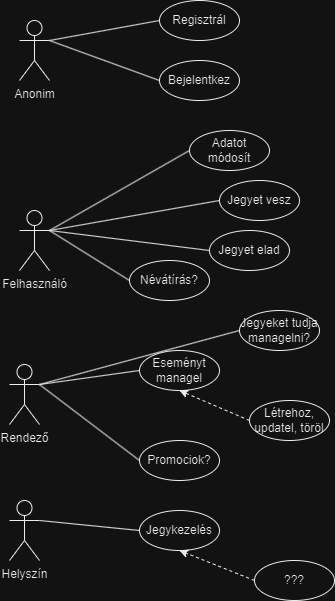

The diagram above was exported from draw.io. Its source (the exported page's mxGraphModel, read from the mxfile embedded in the PNG):
<mxGraphModel dx="1050" dy="542" grid="1" gridSize="10" guides="1" tooltips="1" connect="1" arrows="1" fold="1" page="1" pageScale="1" pageWidth="1169" pageHeight="827" math="0" shadow="0">
  <root>
    <mxCell id="0" />
    <mxCell id="1" parent="0" />
    <mxCell id="09Qb7z0ETwTrl_jfrOsJ-1" value="Felhasználó" style="shape=umlActor;verticalLabelPosition=bottom;verticalAlign=top;html=1;outlineConnect=0;labelBackgroundColor=none;rounded=0;" parent="1" vertex="1">
      <mxGeometry x="120" y="260" width="30" height="60" as="geometry" />
    </mxCell>
    <mxCell id="09Qb7z0ETwTrl_jfrOsJ-2" value="Anonim" style="shape=umlActor;verticalLabelPosition=bottom;verticalAlign=top;html=1;outlineConnect=0;labelBackgroundColor=none;rounded=0;" parent="1" vertex="1">
      <mxGeometry x="120" y="70" width="30" height="60" as="geometry" />
    </mxCell>
    <mxCell id="09Qb7z0ETwTrl_jfrOsJ-4" value="Regisztrál" style="ellipse;whiteSpace=wrap;html=1;labelBackgroundColor=none;rounded=0;" parent="1" vertex="1">
      <mxGeometry x="260" y="50" width="80" height="40" as="geometry" />
    </mxCell>
    <mxCell id="09Qb7z0ETwTrl_jfrOsJ-5" value="Bejelentkez" style="ellipse;whiteSpace=wrap;html=1;labelBackgroundColor=none;rounded=0;" parent="1" vertex="1">
      <mxGeometry x="260" y="110" width="80" height="40" as="geometry" />
    </mxCell>
    <mxCell id="09Qb7z0ETwTrl_jfrOsJ-6" value="" style="endArrow=none;html=1;rounded=0;entryX=1;entryY=0.3333333333333333;entryDx=0;entryDy=0;entryPerimeter=0;exitX=0;exitY=0.5;exitDx=0;exitDy=0;labelBackgroundColor=none;fontColor=default;" parent="1" source="09Qb7z0ETwTrl_jfrOsJ-4" target="09Qb7z0ETwTrl_jfrOsJ-2" edge="1">
      <mxGeometry width="50" height="50" relative="1" as="geometry">
        <mxPoint x="130" y="290" as="sourcePoint" />
        <mxPoint x="180" y="240" as="targetPoint" />
      </mxGeometry>
    </mxCell>
    <mxCell id="09Qb7z0ETwTrl_jfrOsJ-7" value="" style="endArrow=none;html=1;rounded=0;exitX=0;exitY=0.5;exitDx=0;exitDy=0;entryX=1;entryY=0.3333333333333333;entryDx=0;entryDy=0;entryPerimeter=0;labelBackgroundColor=none;fontColor=default;" parent="1" source="09Qb7z0ETwTrl_jfrOsJ-5" target="09Qb7z0ETwTrl_jfrOsJ-2" edge="1">
      <mxGeometry width="50" height="50" relative="1" as="geometry">
        <mxPoint x="270" y="80" as="sourcePoint" />
        <mxPoint x="160" y="100" as="targetPoint" />
      </mxGeometry>
    </mxCell>
    <mxCell id="09Qb7z0ETwTrl_jfrOsJ-8" value="Jegyet vesz" style="ellipse;whiteSpace=wrap;html=1;labelBackgroundColor=none;rounded=0;" parent="1" vertex="1">
      <mxGeometry x="320" y="230" width="80" height="40" as="geometry" />
    </mxCell>
    <mxCell id="09Qb7z0ETwTrl_jfrOsJ-9" value="Jegyet elad" style="ellipse;whiteSpace=wrap;html=1;labelBackgroundColor=none;rounded=0;" parent="1" vertex="1">
      <mxGeometry x="310" y="280" width="80" height="40" as="geometry" />
    </mxCell>
    <mxCell id="09Qb7z0ETwTrl_jfrOsJ-10" value="Névátírás?" style="ellipse;whiteSpace=wrap;html=1;labelBackgroundColor=none;rounded=0;" parent="1" vertex="1">
      <mxGeometry x="230" y="310" width="80" height="40" as="geometry" />
    </mxCell>
    <mxCell id="09Qb7z0ETwTrl_jfrOsJ-11" value="Rendező" style="shape=umlActor;verticalLabelPosition=bottom;verticalAlign=top;html=1;outlineConnect=0;labelBackgroundColor=none;rounded=0;" parent="1" vertex="1">
      <mxGeometry x="110" y="414" width="30" height="60" as="geometry" />
    </mxCell>
    <mxCell id="09Qb7z0ETwTrl_jfrOsJ-12" value="" style="endArrow=none;html=1;rounded=0;exitX=0;exitY=0.5;exitDx=0;exitDy=0;entryX=1;entryY=0.3333333333333333;entryDx=0;entryDy=0;entryPerimeter=0;labelBackgroundColor=none;fontColor=default;" parent="1" source="09Qb7z0ETwTrl_jfrOsJ-8" target="09Qb7z0ETwTrl_jfrOsJ-1" edge="1">
      <mxGeometry width="50" height="50" relative="1" as="geometry">
        <mxPoint x="270" y="140" as="sourcePoint" />
        <mxPoint x="160" y="100" as="targetPoint" />
      </mxGeometry>
    </mxCell>
    <mxCell id="09Qb7z0ETwTrl_jfrOsJ-13" value="" style="endArrow=none;html=1;rounded=0;exitX=0;exitY=0.5;exitDx=0;exitDy=0;entryX=1;entryY=0.3333333333333333;entryDx=0;entryDy=0;entryPerimeter=0;labelBackgroundColor=none;fontColor=default;" parent="1" source="09Qb7z0ETwTrl_jfrOsJ-9" target="09Qb7z0ETwTrl_jfrOsJ-1" edge="1">
      <mxGeometry width="50" height="50" relative="1" as="geometry">
        <mxPoint x="240" y="240" as="sourcePoint" />
        <mxPoint x="160" y="290" as="targetPoint" />
      </mxGeometry>
    </mxCell>
    <mxCell id="09Qb7z0ETwTrl_jfrOsJ-14" value="" style="endArrow=none;html=1;rounded=0;exitX=0;exitY=0.5;exitDx=0;exitDy=0;entryX=1;entryY=0.3333333333333333;entryDx=0;entryDy=0;entryPerimeter=0;labelBackgroundColor=none;fontColor=default;" parent="1" source="09Qb7z0ETwTrl_jfrOsJ-10" target="09Qb7z0ETwTrl_jfrOsJ-1" edge="1">
      <mxGeometry width="50" height="50" relative="1" as="geometry">
        <mxPoint x="250" y="250" as="sourcePoint" />
        <mxPoint x="170" y="300" as="targetPoint" />
      </mxGeometry>
    </mxCell>
    <mxCell id="09Qb7z0ETwTrl_jfrOsJ-15" value="Eseményt managel" style="ellipse;whiteSpace=wrap;html=1;labelBackgroundColor=none;rounded=0;" parent="1" vertex="1">
      <mxGeometry x="240" y="400" width="80" height="40" as="geometry" />
    </mxCell>
    <mxCell id="09Qb7z0ETwTrl_jfrOsJ-16" value="" style="endArrow=none;html=1;rounded=0;exitX=0;exitY=0.5;exitDx=0;exitDy=0;entryX=1;entryY=0.3333333333333333;entryDx=0;entryDy=0;entryPerimeter=0;labelBackgroundColor=none;fontColor=default;" parent="1" source="09Qb7z0ETwTrl_jfrOsJ-15" target="09Qb7z0ETwTrl_jfrOsJ-11" edge="1">
      <mxGeometry width="50" height="50" relative="1" as="geometry">
        <mxPoint x="240" y="340" as="sourcePoint" />
        <mxPoint x="160" y="290" as="targetPoint" />
      </mxGeometry>
    </mxCell>
    <mxCell id="09Qb7z0ETwTrl_jfrOsJ-17" value="" style="endArrow=classic;html=1;rounded=0;entryX=0.5;entryY=1;entryDx=0;entryDy=0;exitX=0;exitY=0.5;exitDx=0;exitDy=0;dashed=1;labelBackgroundColor=none;fontColor=default;" parent="1" source="09Qb7z0ETwTrl_jfrOsJ-19" target="09Qb7z0ETwTrl_jfrOsJ-15" edge="1">
      <mxGeometry width="50" height="50" relative="1" as="geometry">
        <mxPoint x="320" y="480" as="sourcePoint" />
        <mxPoint x="310" y="460" as="targetPoint" />
      </mxGeometry>
    </mxCell>
    <mxCell id="09Qb7z0ETwTrl_jfrOsJ-19" value="Létrehoz, updatel, töröl" style="ellipse;whiteSpace=wrap;html=1;labelBackgroundColor=none;rounded=0;" parent="1" vertex="1">
      <mxGeometry x="350" y="450" width="80" height="40" as="geometry" />
    </mxCell>
    <mxCell id="09Qb7z0ETwTrl_jfrOsJ-20" value="Promociok?" style="ellipse;whiteSpace=wrap;html=1;labelBackgroundColor=none;rounded=0;" parent="1" vertex="1">
      <mxGeometry x="240" y="490" width="80" height="40" as="geometry" />
    </mxCell>
    <mxCell id="09Qb7z0ETwTrl_jfrOsJ-21" value="" style="endArrow=none;html=1;rounded=0;exitX=0;exitY=0.5;exitDx=0;exitDy=0;entryX=1;entryY=0.3333333333333333;entryDx=0;entryDy=0;entryPerimeter=0;labelBackgroundColor=none;fontColor=default;" parent="1" source="09Qb7z0ETwTrl_jfrOsJ-20" target="09Qb7z0ETwTrl_jfrOsJ-11" edge="1">
      <mxGeometry width="50" height="50" relative="1" as="geometry">
        <mxPoint x="250" y="430" as="sourcePoint" />
        <mxPoint x="150" y="444" as="targetPoint" />
      </mxGeometry>
    </mxCell>
    <mxCell id="09Qb7z0ETwTrl_jfrOsJ-22" value="Adatot módosít" style="ellipse;whiteSpace=wrap;html=1;labelBackgroundColor=none;rounded=0;" parent="1" vertex="1">
      <mxGeometry x="290" y="180" width="80" height="40" as="geometry" />
    </mxCell>
    <mxCell id="09Qb7z0ETwTrl_jfrOsJ-23" value="" style="endArrow=none;html=1;rounded=0;exitX=0;exitY=0.5;exitDx=0;exitDy=0;entryX=1;entryY=0.3333333333333333;entryDx=0;entryDy=0;entryPerimeter=0;labelBackgroundColor=none;fontColor=default;" parent="1" source="09Qb7z0ETwTrl_jfrOsJ-22" target="09Qb7z0ETwTrl_jfrOsJ-1" edge="1">
      <mxGeometry width="50" height="50" relative="1" as="geometry">
        <mxPoint x="240" y="90" as="sourcePoint" />
        <mxPoint x="110" y="220" as="targetPoint" />
      </mxGeometry>
    </mxCell>
    <mxCell id="09Qb7z0ETwTrl_jfrOsJ-24" value="Helyszín" style="shape=umlActor;verticalLabelPosition=bottom;verticalAlign=top;html=1;outlineConnect=0;labelBackgroundColor=none;rounded=0;" parent="1" vertex="1">
      <mxGeometry x="110" y="550" width="30" height="60" as="geometry" />
    </mxCell>
    <mxCell id="09Qb7z0ETwTrl_jfrOsJ-27" value="Jegykezelés" style="ellipse;whiteSpace=wrap;html=1;labelBackgroundColor=none;rounded=0;" parent="1" vertex="1">
      <mxGeometry x="240" y="560" width="80" height="40" as="geometry" />
    </mxCell>
    <mxCell id="09Qb7z0ETwTrl_jfrOsJ-28" value="" style="endArrow=none;html=1;rounded=0;exitX=0;exitY=0.5;exitDx=0;exitDy=0;entryX=1;entryY=0.3333333333333333;entryDx=0;entryDy=0;entryPerimeter=0;labelBackgroundColor=none;fontColor=default;" parent="1" source="09Qb7z0ETwTrl_jfrOsJ-27" target="09Qb7z0ETwTrl_jfrOsJ-24" edge="1">
      <mxGeometry width="50" height="50" relative="1" as="geometry">
        <mxPoint x="250" y="520" as="sourcePoint" />
        <mxPoint x="150" y="444" as="targetPoint" />
      </mxGeometry>
    </mxCell>
    <mxCell id="09Qb7z0ETwTrl_jfrOsJ-30" value="" style="endArrow=classic;html=1;rounded=0;entryX=0.5;entryY=1;entryDx=0;entryDy=0;exitX=0;exitY=0.5;exitDx=0;exitDy=0;dashed=1;labelBackgroundColor=none;fontColor=default;" parent="1" source="09Qb7z0ETwTrl_jfrOsJ-31" target="09Qb7z0ETwTrl_jfrOsJ-27" edge="1">
      <mxGeometry width="50" height="50" relative="1" as="geometry">
        <mxPoint x="325" y="640" as="sourcePoint" />
        <mxPoint x="285" y="600" as="targetPoint" />
      </mxGeometry>
    </mxCell>
    <mxCell id="09Qb7z0ETwTrl_jfrOsJ-31" value="???" style="ellipse;whiteSpace=wrap;html=1;labelBackgroundColor=none;rounded=0;" parent="1" vertex="1">
      <mxGeometry x="355" y="610" width="80" height="40" as="geometry" />
    </mxCell>
    <mxCell id="09Qb7z0ETwTrl_jfrOsJ-32" value="Jegyeket tudja managelni?" style="ellipse;whiteSpace=wrap;html=1;labelBackgroundColor=none;rounded=0;" parent="1" vertex="1">
      <mxGeometry x="340" y="360" width="80" height="40" as="geometry" />
    </mxCell>
    <mxCell id="09Qb7z0ETwTrl_jfrOsJ-33" value="" style="endArrow=none;html=1;rounded=0;exitX=0;exitY=0.5;exitDx=0;exitDy=0;entryX=1;entryY=0.3333333333333333;entryDx=0;entryDy=0;entryPerimeter=0;labelBackgroundColor=none;fontColor=default;" parent="1" source="09Qb7z0ETwTrl_jfrOsJ-32" target="09Qb7z0ETwTrl_jfrOsJ-11" edge="1">
      <mxGeometry width="50" height="50" relative="1" as="geometry">
        <mxPoint x="340" y="300" as="sourcePoint" />
        <mxPoint x="230" y="384" as="targetPoint" />
      </mxGeometry>
    </mxCell>
  </root>
</mxGraphModel>